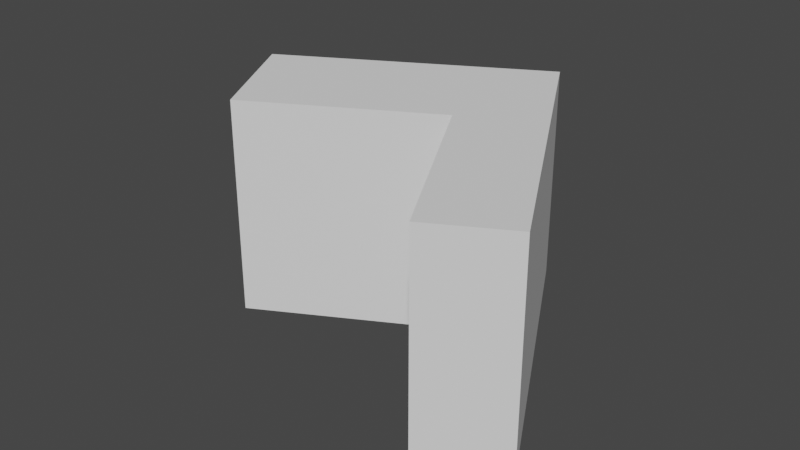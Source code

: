 # Source: H.blend  (saved by Blender 3.1.7; exported with 4.5.12 LTS)
import bpy
from mathutils import Matrix  # noqa: F401  (used for matrix-valued properties, if any)

bpy.ops.wm.read_factory_settings(use_empty=True)
scene = bpy.context.scene
scene.name = 'Scene'

# ---- collections
col_collection = bpy.data.collections.new('Collection'); scene.collection.children.link(col_collection)

# ---- world
world_world = bpy.data.worlds.new('World'); scene.world = world_world
world_world.use_nodes = True; world_world.node_tree.nodes.clear()
_N = world_world.node_tree.nodes; _L = world_world.node_tree.links
n0 = _N.new('ShaderNodeOutputWorld'); n0.name = 'World Output'; n0.location = (300, 300)
n1 = _N.new('ShaderNodeBackground'); n1.name = 'Background'; n1.location = (10, 300)
n1.inputs[0].default_value = (0.05088, 0.05088, 0.05088, 1.0)
_L.new(n1.outputs[0], n0.inputs[0])
n0.is_active_output = True
world_world.color = (0.05088, 0.05088, 0.05088)
world_world.use_sun_shadow = False
world_world.sun_shadow_jitter_overblur = 0.0

# ---- meshes
me_areas_building_012 = bpy.data.meshes.new('Areas:building.012')
me_areas_building_012.from_pydata([(30.65, -9.027, 7.629e-06), (16.15, -14.6, 7.629e-06), (2.51, 20.87, 7.629e-06), (-31.93, 7.63, 7.629e-06), (-40.54, 30.04, 7.629e-06), (8.41, 48.84, 7.629e-06), (30.65, -9.027, 20.0), (8.41, 48.84, 20.0), (-40.54, 30.04, 20.0), (-31.93, 7.63, 20.0), (2.51, 20.87, 20.0), (16.15, -14.6, 20.0)], [], [(6, 7, 8, 9, 10, 11), (5, 7, 6, 0), (4, 8, 7, 5), (3, 9, 8, 4), (2, 10, 9, 3), (1, 11, 10, 2), (0, 6, 11, 1)])
me_areas_building_012.use_remesh_fix_poles = True
me_areas_building_012.use_remesh_preserve_attributes = False
me_areas_building_012.update()

# ---- objects
ob_h = bpy.data.objects.new('H', me_areas_building_012)

# ---- transforms, parenting, visibility, modifiers, constraints
ob_h.location = (-30.0, 0.0, 0.0)
ob_h.rotation_euler = (0.0, 0.0, 0.1396)
ob_h.scale = (1.0, 1.0, 2.0)
_vg = ob_h.vertex_groups.new(name='Name:C동')
_vg = ob_h.vertex_groups.new(name='Name:D동')
_vg = ob_h.vertex_groups.new(name='Name:F동')
_vg = ob_h.vertex_groups.new(name='Name:G동')
_vg = ob_h.vertex_groups.new(name='Name:늘빛관')
_vg = ob_h.vertex_groups.new(name='Name:다인(A동식당)')
_vg = ob_h.vertex_groups.new(name='Name:바텍')
_vg = ob_h.vertex_groups.new(name='Name:백인제기념도서관')
_vg = ob_h.vertex_groups.new(name='Name:약학동')
_vg = ob_h.vertex_groups.new(name='Name:의생명프라임공학관(J동)')
_vg = ob_h.vertex_groups.new(name='Name:인당관(본관)')
_vg = ob_h.vertex_groups.new(name='Name:인제대학교 박물관')
_vg = ob_h.vertex_groups.new(name='Name:잉글리쉬타운')
_vg = ob_h.vertex_groups.new(name='Name:정산재(고시원)')
_vg = ob_h.vertex_groups.new(name='Name:체대기숙사')
_vg = ob_h.vertex_groups.new(name='Name:체육학과동')
_vg = ob_h.vertex_groups.new(name='Name:하연관(A동)')
_vg = ob_h.vertex_groups.new(name='Name:학군단')

# ---- collection membership
col_collection.objects.link(ob_h)

# ---- scene / render settings (as saved in the file)
scene.frame_start = 1; scene.frame_end = 250; scene.frame_set(1)
scene.render.engine = 'BLENDER_EEVEE_NEXT'
scene.cycles.sampling_pattern = 'TABULATED_SOBOL'
scene.cycles.use_light_tree = False
scene.view_settings.view_transform = 'Filmic'
bpy.context.view_layer.update()

# ---- added for rendering (the .blend has no active camera and no usable light): camera, sun
cam_auto = bpy.data.cameras.new('AutoCamera')
cam_auto.lens = 50.0
cam_auto.sensor_width = 36.0
cam_auto.clip_end = 1864.31
ob_auto_camera = bpy.data.objects.new('AutoCamera', cam_auto)
scene.collection.objects.link(ob_auto_camera)
ob_auto_camera.location = (68.9523, -111.211, 104.983)
ob_auto_camera.rotation_euler = (1.09748, -7.21219e-08, 0.694738)
scene.camera = ob_auto_camera
light_auto_sun = bpy.data.lights.new('AutoSun', 'SUN')
light_auto_sun.energy = 3.0
light_auto_sun.angle = 0.0523599
ob_auto_sun = bpy.data.objects.new('AutoSun', light_auto_sun)
scene.collection.objects.link(ob_auto_sun)
ob_auto_sun.rotation_euler = (0.872665, 0.174533, 0.523599)
bpy.context.view_layer.update()
